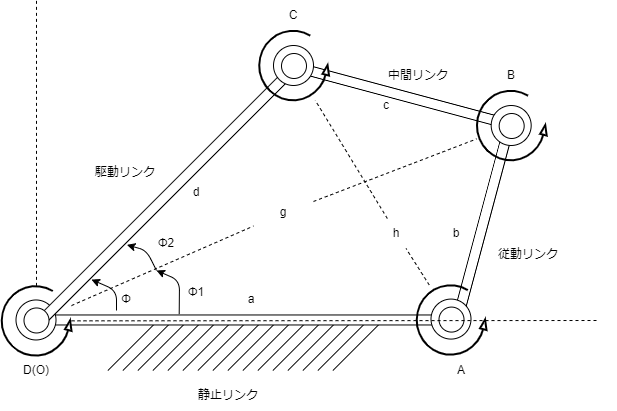

The diagram above was exported from draw.io. Its source (the exported page's mxGraphModel, read from the mxfile embedded in the PNG):
<mxGraphModel dx="834" dy="602" grid="1" gridSize="10" guides="1" tooltips="1" connect="1" arrows="1" fold="1" page="1" pageScale="1" pageWidth="1169" pageHeight="827" math="0" shadow="0">
  <root>
    <mxCell id="0" />
    <mxCell id="1" parent="0" />
    <mxCell id="62" value="" style="group" parent="1" vertex="1" connectable="0">
      <mxGeometry x="551.39" y="480" width="275" height="50" as="geometry" />
    </mxCell>
    <mxCell id="46" value="" style="endArrow=none;html=1;" parent="62" edge="1">
      <mxGeometry width="50" height="50" relative="1" as="geometry">
        <mxPoint y="50" as="sourcePoint" />
        <mxPoint x="50" as="targetPoint" />
      </mxGeometry>
    </mxCell>
    <mxCell id="47" value="" style="endArrow=none;html=1;" parent="62" edge="1">
      <mxGeometry width="50" height="50" relative="1" as="geometry">
        <mxPoint x="15" y="50" as="sourcePoint" />
        <mxPoint x="65" as="targetPoint" />
      </mxGeometry>
    </mxCell>
    <mxCell id="48" value="" style="endArrow=none;html=1;" parent="62" edge="1">
      <mxGeometry width="50" height="50" relative="1" as="geometry">
        <mxPoint x="30" y="50" as="sourcePoint" />
        <mxPoint x="80" as="targetPoint" />
      </mxGeometry>
    </mxCell>
    <mxCell id="49" value="" style="endArrow=none;html=1;" parent="62" edge="1">
      <mxGeometry width="50" height="50" relative="1" as="geometry">
        <mxPoint x="45" y="50" as="sourcePoint" />
        <mxPoint x="95" as="targetPoint" />
      </mxGeometry>
    </mxCell>
    <mxCell id="50" value="" style="endArrow=none;html=1;" parent="62" edge="1">
      <mxGeometry width="50" height="50" relative="1" as="geometry">
        <mxPoint x="60" y="50" as="sourcePoint" />
        <mxPoint x="110" as="targetPoint" />
      </mxGeometry>
    </mxCell>
    <mxCell id="51" value="" style="endArrow=none;html=1;" parent="62" edge="1">
      <mxGeometry width="50" height="50" relative="1" as="geometry">
        <mxPoint x="75" y="50" as="sourcePoint" />
        <mxPoint x="125" as="targetPoint" />
      </mxGeometry>
    </mxCell>
    <mxCell id="52" value="" style="endArrow=none;html=1;" parent="62" edge="1">
      <mxGeometry width="50" height="50" relative="1" as="geometry">
        <mxPoint x="90" y="50" as="sourcePoint" />
        <mxPoint x="140" as="targetPoint" />
      </mxGeometry>
    </mxCell>
    <mxCell id="53" value="" style="endArrow=none;html=1;" parent="62" edge="1">
      <mxGeometry width="50" height="50" relative="1" as="geometry">
        <mxPoint x="105" y="50" as="sourcePoint" />
        <mxPoint x="155" as="targetPoint" />
      </mxGeometry>
    </mxCell>
    <mxCell id="54" value="" style="endArrow=none;html=1;" parent="62" edge="1">
      <mxGeometry width="50" height="50" relative="1" as="geometry">
        <mxPoint x="120" y="50" as="sourcePoint" />
        <mxPoint x="170" as="targetPoint" />
      </mxGeometry>
    </mxCell>
    <mxCell id="55" value="" style="endArrow=none;html=1;" parent="62" edge="1">
      <mxGeometry width="50" height="50" relative="1" as="geometry">
        <mxPoint x="135" y="50" as="sourcePoint" />
        <mxPoint x="185" as="targetPoint" />
      </mxGeometry>
    </mxCell>
    <mxCell id="56" value="" style="endArrow=none;html=1;" parent="62" edge="1">
      <mxGeometry width="50" height="50" relative="1" as="geometry">
        <mxPoint x="150" y="50" as="sourcePoint" />
        <mxPoint x="200" as="targetPoint" />
      </mxGeometry>
    </mxCell>
    <mxCell id="57" value="" style="endArrow=none;html=1;" parent="62" edge="1">
      <mxGeometry width="50" height="50" relative="1" as="geometry">
        <mxPoint x="165" y="50" as="sourcePoint" />
        <mxPoint x="215" as="targetPoint" />
      </mxGeometry>
    </mxCell>
    <mxCell id="58" value="" style="endArrow=none;html=1;" parent="62" edge="1">
      <mxGeometry width="50" height="50" relative="1" as="geometry">
        <mxPoint x="180" y="50" as="sourcePoint" />
        <mxPoint x="230" as="targetPoint" />
      </mxGeometry>
    </mxCell>
    <mxCell id="59" value="" style="endArrow=none;html=1;" parent="62" edge="1">
      <mxGeometry width="50" height="50" relative="1" as="geometry">
        <mxPoint x="195" y="50" as="sourcePoint" />
        <mxPoint x="245" as="targetPoint" />
      </mxGeometry>
    </mxCell>
    <mxCell id="60" value="" style="endArrow=none;html=1;" parent="62" edge="1">
      <mxGeometry width="50" height="50" relative="1" as="geometry">
        <mxPoint x="210" y="50" as="sourcePoint" />
        <mxPoint x="260" as="targetPoint" />
      </mxGeometry>
    </mxCell>
    <mxCell id="61" value="" style="endArrow=none;html=1;" parent="62" edge="1">
      <mxGeometry width="50" height="50" relative="1" as="geometry">
        <mxPoint x="225" y="50" as="sourcePoint" />
        <mxPoint x="275" as="targetPoint" />
      </mxGeometry>
    </mxCell>
    <mxCell id="34" value="" style="rounded=0;whiteSpace=wrap;html=1;rotation=-255;" parent="1" vertex="1">
      <mxGeometry x="826.39" y="378.02" width="200.5" height="10" as="geometry" />
    </mxCell>
    <mxCell id="8" value="" style="group" parent="1" vertex="1" connectable="0">
      <mxGeometry x="459.5" y="459.47" width="470.5" height="40" as="geometry" />
    </mxCell>
    <mxCell id="9" value="" style="rounded=0;whiteSpace=wrap;html=1;" parent="8" vertex="1">
      <mxGeometry x="29.406250000000004" y="15" width="411.6875" height="10" as="geometry" />
    </mxCell>
    <mxCell id="10" value="" style="ellipse;whiteSpace=wrap;html=1;aspect=fixed;" parent="8" vertex="1">
      <mxGeometry width="40" height="40" as="geometry" />
    </mxCell>
    <mxCell id="74" value="a" style="text;html=1;strokeColor=none;fillColor=none;align=center;verticalAlign=middle;whiteSpace=wrap;rounded=0;" parent="8" vertex="1">
      <mxGeometry x="205.25" y="-15" width="60" height="30" as="geometry" />
    </mxCell>
    <mxCell id="82" value="Φ" style="text;html=1;strokeColor=none;fillColor=none;align=center;verticalAlign=middle;whiteSpace=wrap;rounded=0;" parent="8" vertex="1">
      <mxGeometry x="80.5" y="-15" width="60" height="30" as="geometry" />
    </mxCell>
    <mxCell id="16" value="" style="rounded=0;whiteSpace=wrap;html=1;rotation=-225;" parent="1" vertex="1">
      <mxGeometry x="429.99999999999994" y="347.47" width="365" height="10" as="geometry" />
    </mxCell>
    <mxCell id="17" value="" style="ellipse;whiteSpace=wrap;html=1;aspect=fixed;rotation=40;" parent="1" vertex="1">
      <mxGeometry x="467.5" y="467.47" width="25" height="25" as="geometry" />
    </mxCell>
    <mxCell id="27" value="" style="verticalLabelPosition=bottom;html=1;verticalAlign=top;strokeWidth=2;shape=mxgraph.lean_mapping.physical_pull;pointerEvents=1;" parent="1" vertex="1">
      <mxGeometry x="445" y="445.36" width="70" height="70" as="geometry" />
    </mxCell>
    <mxCell id="35" value="" style="rounded=0;whiteSpace=wrap;html=1;rotation=-165;" parent="1" vertex="1">
      <mxGeometry x="732.85" y="250" width="225" height="10" as="geometry" />
    </mxCell>
    <mxCell id="36" value="" style="ellipse;whiteSpace=wrap;html=1;aspect=fixed;" parent="1" vertex="1">
      <mxGeometry x="717" y="205" width="40" height="40" as="geometry" />
    </mxCell>
    <mxCell id="37" value="" style="ellipse;whiteSpace=wrap;html=1;aspect=fixed;rotation=40;" parent="1" vertex="1">
      <mxGeometry x="725" y="213" width="25" height="25" as="geometry" />
    </mxCell>
    <mxCell id="38" value="" style="verticalLabelPosition=bottom;html=1;verticalAlign=top;strokeWidth=2;shape=mxgraph.lean_mapping.physical_pull;pointerEvents=1;" parent="1" vertex="1">
      <mxGeometry x="702.5" y="190" width="70" height="70" as="geometry" />
    </mxCell>
    <mxCell id="39" value="" style="ellipse;whiteSpace=wrap;html=1;aspect=fixed;" parent="1" vertex="1">
      <mxGeometry x="934.68" y="265" width="40" height="40" as="geometry" />
    </mxCell>
    <mxCell id="40" value="" style="ellipse;whiteSpace=wrap;html=1;aspect=fixed;rotation=40;" parent="1" vertex="1">
      <mxGeometry x="942.68" y="273" width="25" height="25" as="geometry" />
    </mxCell>
    <mxCell id="41" value="" style="verticalLabelPosition=bottom;html=1;verticalAlign=top;strokeWidth=2;shape=mxgraph.lean_mapping.physical_pull;pointerEvents=1;" parent="1" vertex="1">
      <mxGeometry x="920.18" y="250" width="70" height="70" as="geometry" />
    </mxCell>
    <mxCell id="42" value="" style="ellipse;whiteSpace=wrap;html=1;aspect=fixed;" parent="1" vertex="1">
      <mxGeometry x="874.5" y="458.58000000000004" width="40" height="40" as="geometry" />
    </mxCell>
    <mxCell id="43" value="" style="ellipse;whiteSpace=wrap;html=1;aspect=fixed;rotation=40;" parent="1" vertex="1">
      <mxGeometry x="882.5" y="466.58000000000004" width="25" height="25" as="geometry" />
    </mxCell>
    <mxCell id="44" value="" style="verticalLabelPosition=bottom;html=1;verticalAlign=top;strokeWidth=2;shape=mxgraph.lean_mapping.physical_pull;pointerEvents=1;" parent="1" vertex="1">
      <mxGeometry x="860" y="444.47" width="70" height="70" as="geometry" />
    </mxCell>
    <mxCell id="63" value="静止リンク" style="text;html=1;strokeColor=none;fillColor=none;align=center;verticalAlign=middle;whiteSpace=wrap;rounded=0;" parent="1" vertex="1">
      <mxGeometry x="582.5" y="540" width="177.5" height="30" as="geometry" />
    </mxCell>
    <mxCell id="64" value="駆動リンク" style="text;html=1;strokeColor=none;fillColor=none;align=center;verticalAlign=middle;whiteSpace=wrap;rounded=0;" parent="1" vertex="1">
      <mxGeometry x="480" y="317.47" width="177.5" height="30" as="geometry" />
    </mxCell>
    <mxCell id="65" value="従動リンク" style="text;html=1;strokeColor=none;fillColor=none;align=center;verticalAlign=middle;whiteSpace=wrap;rounded=0;" parent="1" vertex="1">
      <mxGeometry x="882.5" y="399" width="177.5" height="30" as="geometry" />
    </mxCell>
    <mxCell id="66" value="中間リンク" style="text;html=1;strokeColor=none;fillColor=none;align=center;verticalAlign=middle;whiteSpace=wrap;rounded=0;" parent="1" vertex="1">
      <mxGeometry x="772.5" y="220" width="177.5" height="30" as="geometry" />
    </mxCell>
    <mxCell id="67" value="" style="endArrow=none;dashed=1;html=1;" parent="1" source="27" edge="1">
      <mxGeometry width="50" height="50" relative="1" as="geometry">
        <mxPoint x="660" y="400" as="sourcePoint" />
        <mxPoint x="480" y="160" as="targetPoint" />
      </mxGeometry>
    </mxCell>
    <mxCell id="68" value="" style="endArrow=none;dashed=1;html=1;" parent="1" source="27" edge="1">
      <mxGeometry width="50" height="50" relative="1" as="geometry">
        <mxPoint x="490" y="455.3600000000001" as="sourcePoint" />
        <mxPoint x="1040" y="480" as="targetPoint" />
      </mxGeometry>
    </mxCell>
    <mxCell id="69" value="" style="endArrow=none;dashed=1;html=1;startArrow=none;" parent="1" source="78" target="41" edge="1">
      <mxGeometry width="50" height="50" relative="1" as="geometry">
        <mxPoint x="660" y="400" as="sourcePoint" />
        <mxPoint x="710" y="350" as="targetPoint" />
      </mxGeometry>
    </mxCell>
    <mxCell id="70" value="D(O)" style="text;html=1;strokeColor=none;fillColor=none;align=center;verticalAlign=middle;whiteSpace=wrap;rounded=0;" parent="1" vertex="1">
      <mxGeometry x="450" y="515.36" width="60" height="30" as="geometry" />
    </mxCell>
    <mxCell id="71" value="A" style="text;html=1;strokeColor=none;fillColor=none;align=center;verticalAlign=middle;whiteSpace=wrap;rounded=0;" parent="1" vertex="1">
      <mxGeometry x="874.5" y="515.36" width="60" height="30" as="geometry" />
    </mxCell>
    <mxCell id="72" value="C" style="text;html=1;strokeColor=none;fillColor=none;align=center;verticalAlign=middle;whiteSpace=wrap;rounded=0;" parent="1" vertex="1">
      <mxGeometry x="707" y="160" width="60" height="30" as="geometry" />
    </mxCell>
    <mxCell id="73" value="B" style="text;html=1;strokeColor=none;fillColor=none;align=center;verticalAlign=middle;whiteSpace=wrap;rounded=0;" parent="1" vertex="1">
      <mxGeometry x="925.1800000000001" y="220" width="60" height="30" as="geometry" />
    </mxCell>
    <mxCell id="75" value="b" style="text;html=1;strokeColor=none;fillColor=none;align=center;verticalAlign=middle;whiteSpace=wrap;rounded=0;" parent="1" vertex="1">
      <mxGeometry x="870" y="378.02" width="60" height="30" as="geometry" />
    </mxCell>
    <mxCell id="76" value="c" style="text;html=1;strokeColor=none;fillColor=none;align=center;verticalAlign=middle;whiteSpace=wrap;rounded=0;" parent="1" vertex="1">
      <mxGeometry x="800" y="249.99999999999997" width="60" height="30" as="geometry" />
    </mxCell>
    <mxCell id="77" value="d" style="text;html=1;strokeColor=none;fillColor=none;align=center;verticalAlign=middle;whiteSpace=wrap;rounded=0;" parent="1" vertex="1">
      <mxGeometry x="610" y="337.47" width="60" height="30" as="geometry" />
    </mxCell>
    <mxCell id="78" value="g" style="text;html=1;strokeColor=none;fillColor=none;align=center;verticalAlign=middle;whiteSpace=wrap;rounded=0;" parent="1" vertex="1">
      <mxGeometry x="697" y="357.47" width="60" height="30" as="geometry" />
    </mxCell>
    <mxCell id="79" value="" style="endArrow=none;dashed=1;html=1;" parent="1" source="27" target="78" edge="1">
      <mxGeometry width="50" height="50" relative="1" as="geometry">
        <mxPoint x="515" y="465.97050549265543" as="sourcePoint" />
        <mxPoint x="920.1799999999998" y="299.3894945073446" as="targetPoint" />
      </mxGeometry>
    </mxCell>
    <mxCell id="81" value="" style="endArrow=classic;html=1;entryX=0.818;entryY=-0.139;entryDx=0;entryDy=0;entryPerimeter=0;" parent="1" target="16" edge="1">
      <mxGeometry width="50" height="50" relative="1" as="geometry">
        <mxPoint x="560" y="470" as="sourcePoint" />
        <mxPoint x="810" y="320" as="targetPoint" />
        <Array as="points">
          <mxPoint x="560" y="450" />
        </Array>
      </mxGeometry>
    </mxCell>
    <mxCell id="83" value="" style="endArrow=classic;html=1;entryX=0.682;entryY=-0.195;entryDx=0;entryDy=0;entryPerimeter=0;" parent="1" target="16" edge="1">
      <mxGeometry width="50" height="50" relative="1" as="geometry">
        <mxPoint x="600" y="430" as="sourcePoint" />
        <mxPoint x="690" y="400" as="targetPoint" />
        <Array as="points">
          <mxPoint x="590" y="410" />
        </Array>
      </mxGeometry>
    </mxCell>
    <mxCell id="84" value="" style="endArrow=classic;html=1;exitX=0.325;exitY=-0.087;exitDx=0;exitDy=0;exitPerimeter=0;" parent="1" source="9" edge="1">
      <mxGeometry width="50" height="50" relative="1" as="geometry">
        <mxPoint x="640" y="440" as="sourcePoint" />
        <mxPoint x="600" y="430" as="targetPoint" />
        <Array as="points">
          <mxPoint x="623" y="440" />
        </Array>
      </mxGeometry>
    </mxCell>
    <mxCell id="85" value="Φ2" style="text;html=1;strokeColor=none;fillColor=none;align=center;verticalAlign=middle;whiteSpace=wrap;rounded=0;" parent="1" vertex="1">
      <mxGeometry x="580" y="388.02000000000004" width="60" height="30" as="geometry" />
    </mxCell>
    <mxCell id="86" value="Φ1" style="text;html=1;strokeColor=none;fillColor=none;align=center;verticalAlign=middle;whiteSpace=wrap;rounded=0;" parent="1" vertex="1">
      <mxGeometry x="610" y="437.47" width="60" height="30" as="geometry" />
    </mxCell>
    <mxCell id="88" value="" style="endArrow=none;dashed=1;html=1;startArrow=none;" edge="1" parent="1" source="89" target="38">
      <mxGeometry width="50" height="50" relative="1" as="geometry">
        <mxPoint x="830" y="430" as="sourcePoint" />
        <mxPoint x="880" y="380" as="targetPoint" />
      </mxGeometry>
    </mxCell>
    <mxCell id="89" value="h" style="text;html=1;strokeColor=none;fillColor=none;align=center;verticalAlign=middle;whiteSpace=wrap;rounded=0;" vertex="1" parent="1">
      <mxGeometry x="810" y="378.02000000000004" width="60" height="30" as="geometry" />
    </mxCell>
    <mxCell id="92" value="" style="endArrow=none;dashed=1;html=1;" edge="1" parent="1" source="44" target="89">
      <mxGeometry width="50" height="50" relative="1" as="geometry">
        <mxPoint x="873.3373285652533" y="444.47" as="sourcePoint" />
        <mxPoint x="759.1626714347467" y="260" as="targetPoint" />
      </mxGeometry>
    </mxCell>
  </root>
</mxGraphModel>